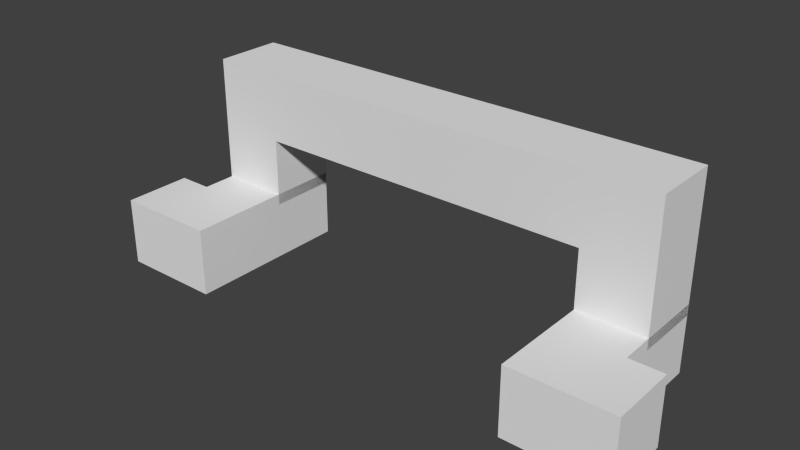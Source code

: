 # Source: stacklatchwire.blend  (saved by Blender 2.71.5; exported with 4.5.12 LTS)
import bpy
from mathutils import Matrix  # noqa: F401  (used for matrix-valued properties, if any)

bpy.ops.wm.read_factory_settings(use_empty=True)
scene = bpy.context.scene
scene.name = 'Scene'

# ---- collections
col_collection_1 = bpy.data.collections.new('Collection 1'); scene.collection.children.link(col_collection_1)

# ---- world
world_world = bpy.data.worlds.new('World'); scene.world = world_world
world_world.color = (0.05088, 0.05088, 0.05088)
world_world.use_sun_shadow = False
world_world.sun_shadow_jitter_overblur = 0.0
world_world.cycles.sampling_method = 'MANUAL'
world_world.cycles.sample_map_resolution = 256

# ---- meshes
me_cube = bpy.data.meshes.new('Cube')
me_cube.from_pydata([(3.333, -1.0, 0.32), (3.333, 1.0, 0.32), (5.333, 1.0, 0.32), (5.333, -1.0, 0.32), (3.333, -1.0, 2.322), (3.333, 1.0, 2.322), (5.333, 1.0, 2.322), (5.333, -1.0, 2.322), (3.333, -4.0, 2.0), (3.333, -2.0, 2.0), (4.667, -2.0, 2.0), (4.667, -4.0, 2.0), (3.333, -4.0, 4.0), (3.333, -2.0, 4.0), (4.667, -2.0, 4.0), (4.667, -4.0, 4.0), (4.667, -2.0, 4.0), (4.667, -4.0, 4.0), (4.667, -2.0, 6.0), (4.667, -4.0, 6.0), (3.333, -3.998, 0.32), (3.333, -1.0, 0.32), (4.667, -1.0, 0.32), (4.667, -3.998, 0.32), (3.333, -3.998, 2.322), (3.333, -1.0, 2.322), (4.667, -1.0, 2.322), (4.667, -3.998, 2.322), (-3.333, -1.0, 0.32), (-3.333, 1.0, 0.32), (-5.333, 1.0, 0.32), (-5.333, -1.0, 0.32), (-3.333, -1.0, 2.322), (-3.333, 1.0, 2.322), (-5.333, 1.0, 2.322), (-5.333, -1.0, 2.322), (-3.333, -4.0, 2.0), (-3.333, -2.0, 2.0), (-4.667, -2.0, 2.0), (-4.667, -4.0, 2.0), (-3.333, -4.0, 4.0), (-3.333, -2.0, 4.0), (-4.667, -2.0, 4.0), (-4.667, -4.0, 4.0), (0.0, -4.0, 4.0), (0.0, -2.0, 4.0), (-4.667, -2.0, 4.0), (-4.667, -4.0, 4.0), (0.0, -4.0, 6.0), (0.0, -2.0, 6.0), (-4.667, -2.0, 6.0), (-4.667, -4.0, 6.0), (-3.333, -3.998, 0.32), (-3.333, -1.0, 0.32), (-4.667, -1.0, 0.32), (-4.667, -3.998, 0.32), (-3.333, -3.998, 2.322), (-3.333, -1.0, 2.322), (-4.667, -1.0, 2.322), (-4.667, -3.998, 2.322)], [], [(4, 5, 1, 0), (5, 6, 2, 1), (6, 7, 3, 2), (7, 4, 0, 3), (27, 26, 25, 24), (7, 6, 5, 4), (12, 13, 9, 8), (14, 15, 11, 10), (15, 12, 8, 11), (27, 24, 20, 23), (26, 27, 23, 22), (9, 13, 14, 10), (24, 25, 21, 20), (18, 19, 17, 16), (19, 48, 44, 17), (44, 45, 16, 17), (19, 18, 49, 48), (45, 49, 18, 16), (32, 28, 29, 33), (33, 29, 30, 34), (34, 30, 31, 35), (35, 31, 28, 32), (59, 56, 57, 58), (35, 32, 33, 34), (40, 36, 37, 41), (42, 38, 39, 43), (43, 39, 36, 40), (59, 55, 52, 56), (58, 54, 55, 59), (37, 38, 42, 41), (56, 52, 53, 57), (50, 46, 47, 51), (51, 47, 44, 48), (44, 47, 46, 45), (51, 48, 49, 50), (45, 46, 50, 49)])
_uv = me_cube.uv_layers.new(name='UVMap')
_uv.uv.foreach_set('vector', [0.375, 0.4688, 0.375, 0.4375, 0.4062, 0.4375, 0.4062, 0.4688, 0.3594, 0.4219, 0.3125, 0.4219, 0.3125, 0.3906, 0.3594, 0.3906, 0.2969, 0.4219, 0.2656, 0.4219, 0.2656, 0.3906, 0.2969, 0.3906, 0.2969, 0.4531, 0.2969, 0.5, 0.2656, 0.5, 0.2656, 0.4531, 0.3281, 0.5156, 0.3281, 0.4688, 0.3594, 0.4688, 0.3594, 0.5156, 0.3125, 0.4688, 0.3125, 0.4375, 0.3594, 0.4375, 0.3594, 0.4688, 0.4062, 0.5625, 0.375, 0.5625, 0.375, 0.5312, 0.4062, 0.5312, 0.3125, 0.5625, 0.2812, 0.5625, 0.2812, 0.5312, 0.3125, 0.5312, 0.4531, 0.5625, 0.4219, 0.5625, 0.4219, 0.5312, 0.4531, 0.5312, 0.4531, 0.5312, 0.4219, 0.5312, 0.4219, 0.5, 0.4531, 0.5, 0.2969, 0.4688, 0.2969, 0.5156, 0.2656, 0.5156, 0.2656, 0.4688, 0.3594, 0.5625, 0.3594, 0.5312, 0.3281, 0.5312, 0.3281, 0.5625, 0.375, 0.5156, 0.375, 0.4688, 0.4062, 0.4688, 0.4062, 0.5156, 0.3125, 0.5938, 0.2812, 0.5938, 0.2812, 0.5625, 0.3125, 0.5625, 0.5781, 0.5625, 0.4688, 0.5625, 0.4688, 0.5312, 0.5781, 0.5312, 0.4688, 0.5156, 0.4688, 0.4844, 0.5781, 0.4844, 0.5781, 0.5156, 0.4688, 0.5156, 0.4688, 0.4844, 0.5781, 0.4844, 0.5781, 0.5156, 0.4688, 0.4375, 0.4688, 0.4688, 0.5781, 0.4688, 0.5781, 0.4375, 0.375, 0.4688, 0.4062, 0.4688, 0.4062, 0.4375, 0.375, 0.4375, 0.3594, 0.4219, 0.3594, 0.3906, 0.3125, 0.3906, 0.3125, 0.4219, 0.2969, 0.4219, 0.2969, 0.3906, 0.2656, 0.3906, 0.2656, 0.4219, 0.2969, 0.4531, 0.2656, 0.4531, 0.2656, 0.5, 0.2969, 0.5, 0.3281, 0.5156, 0.3594, 0.5156, 0.3594, 0.4688, 0.3281, 0.4688, 0.3125, 0.4688, 0.3594, 0.4688, 0.3594, 0.4375, 0.3125, 0.4375, 0.4062, 0.5625, 0.4062, 0.5312, 0.375, 0.5312, 0.375, 0.5625, 0.3125, 0.5625, 0.3125, 0.5312, 0.2812, 0.5312, 0.2812, 0.5625, 0.4531, 0.5625, 0.4531, 0.5312, 0.4219, 0.5312, 0.4219, 0.5625, 0.4531, 0.5312, 0.4531, 0.5, 0.4219, 0.5, 0.4219, 0.5312, 0.2969, 0.4688, 0.2656, 0.4688, 0.2656, 0.5156, 0.2969, 0.5156, 0.3594, 0.5625, 0.3281, 0.5625, 0.3281, 0.5312, 0.3594, 0.5312, 0.375, 0.5156, 0.4062, 0.5156, 0.4062, 0.4688, 0.375, 0.4688, 0.3125, 0.5938, 0.3125, 0.5625, 0.2812, 0.5625, 0.2812, 0.5938, 0.5781, 0.5625, 0.5781, 0.5312, 0.4688, 0.5312, 0.4688, 0.5625, 0.4688, 0.5156, 0.5781, 0.5156, 0.5781, 0.4844, 0.4688, 0.4844, 0.4688, 0.5156, 0.5781, 0.5156, 0.5781, 0.4844, 0.4688, 0.4844, 0.4688, 0.4375, 0.5781, 0.4375, 0.5781, 0.4688, 0.4688, 0.4688])
me_cube.use_remesh_preserve_volume = False
me_cube.use_remesh_preserve_attributes = False
me_cube.use_mirror_vertex_groups = False
me_cube.update()

# ---- objects
ob_cube = bpy.data.objects.new('Cube', me_cube)

# ---- transforms, parenting, visibility, modifiers, constraints
ob_cube.location = (0.0, -1.49e-08, 0.0)
ob_cube.rotation_euler = (0.0, 0.0, 3.142)
ob_cube.scale = (0.09375, 0.0625, 0.0625)
ob_cube.lineart.crease_threshold = 0.0

# ---- collection membership
col_collection_1.objects.link(ob_cube)

# ---- scene / render settings (as saved in the file)
scene.frame_start = 1; scene.frame_end = 250; scene.frame_set(1)
scene.render.engine = 'BLENDER_EEVEE_NEXT'
scene.render.image_settings.color_mode = 'RGB'
scene.render.image_settings.compression = 90
scene.render.resolution_percentage = 50
scene.render.dither_intensity = 0.0
scene.cycles.use_denoising = False
scene.cycles.samples = 10
scene.cycles.sampling_pattern = 'TABULATED_SOBOL'
scene.cycles.light_sampling_threshold = 0.0
scene.cycles.use_adaptive_sampling = False
scene.cycles.use_light_tree = False
scene.cycles.blur_glossy = 0.0
scene.cycles.pixel_filter_type = 'GAUSSIAN'
scene.cycles.sample_clamp_indirect = 0.0
scene.view_settings.view_transform = 'Standard'
bpy.context.view_layer.update()

# ---- added for rendering (the .blend has no active camera and no usable light): camera, sun
cam_auto = bpy.data.cameras.new('AutoCamera')
cam_auto.lens = 50.0
cam_auto.sensor_width = 36.0
cam_auto.clip_end = 1000.0
ob_auto_camera = bpy.data.objects.new('AutoCamera', cam_auto)
scene.collection.objects.link(ob_auto_camera)
ob_auto_camera.location = (1.0235, -1.13445, 1.0163)
ob_auto_camera.rotation_euler = (1.09748, -7.21219e-08, 0.694738)
scene.camera = ob_auto_camera
light_auto_sun = bpy.data.lights.new('AutoSun', 'SUN')
light_auto_sun.energy = 3.0
light_auto_sun.angle = 0.0523599
ob_auto_sun = bpy.data.objects.new('AutoSun', light_auto_sun)
scene.collection.objects.link(ob_auto_sun)
ob_auto_sun.rotation_euler = (0.872665, 0.174533, 0.523599)
bpy.context.view_layer.update()

